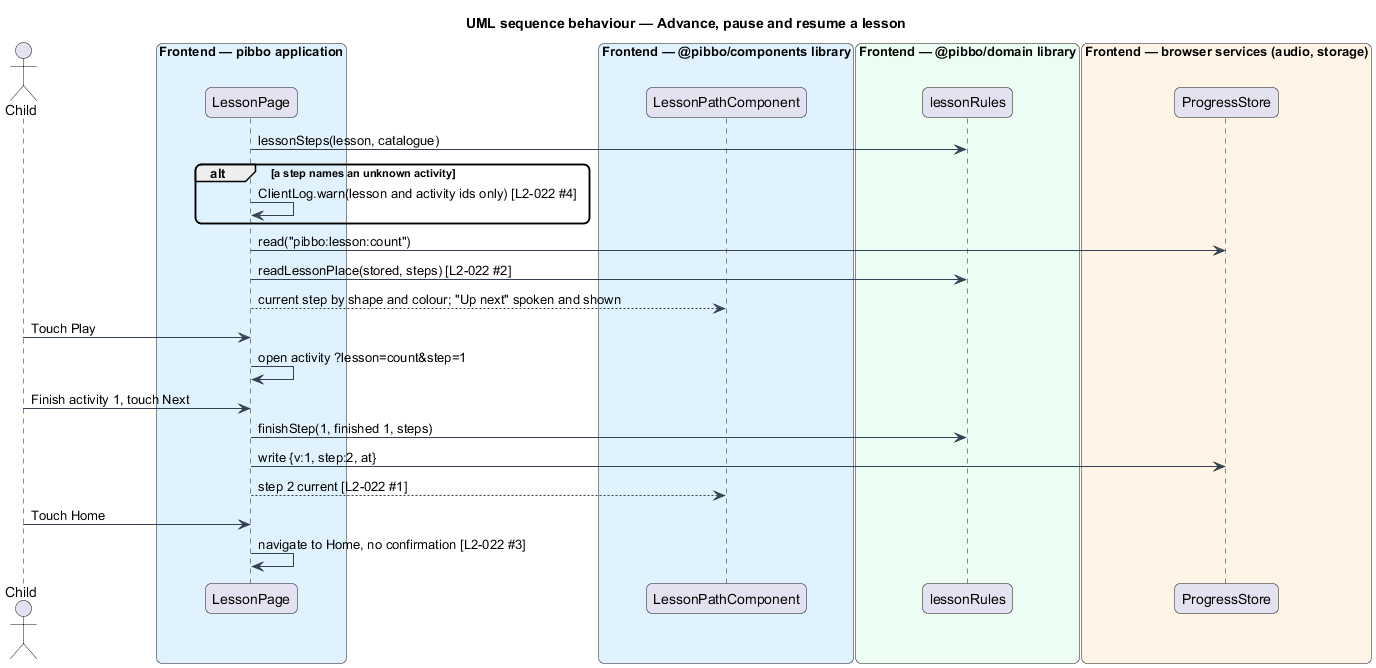

The diagram above was rendered by PlantUML. Its source (embedded in the PNG):
@startuml
title UML sequence behaviour — Advance, pause and resume a lesson
skinparam backgroundColor #FFFFFF
skinparam shadowing false
skinparam roundcorner 12
skinparam defaultFontName Arial
skinparam ArrowColor #344054
actor "Child" as actor
box "Frontend — pibbo application" #E0F2FE
  participant "LessonPage" as page
end box
box "Frontend — @pibbo/components library" #E0F2FE
  participant "LessonPathComponent" as path
end box
box "Frontend — @pibbo/domain library" #ECFDF3
  participant "lessonRules" as rules
end box
box "Frontend — browser services (audio, storage)" #FFF4E5
  participant "ProgressStore" as store
end box
page -> rules : lessonSteps(lesson, catalogue)
alt a step names an unknown activity
  page -> page : ClientLog.warn(lesson and activity ids only) [L2-022 #4]
end
page -> store : read("pibbo:lesson:count")
page -> rules : readLessonPlace(stored, steps) [L2-022 #2]
page --> path : current step by shape and colour; "Up next" spoken and shown
actor -> page : Touch Play
page -> page : open activity ?lesson=count&step=1
actor -> page : Finish activity 1, touch Next
page -> rules : finishStep(1, finished 1, steps)
page -> store : write {v:1, step:2, at}
page --> path : step 2 current [L2-022 #1]
actor -> page : Touch Home
page -> page : navigate to Home, no confirmation [L2-022 #3]
@enduml